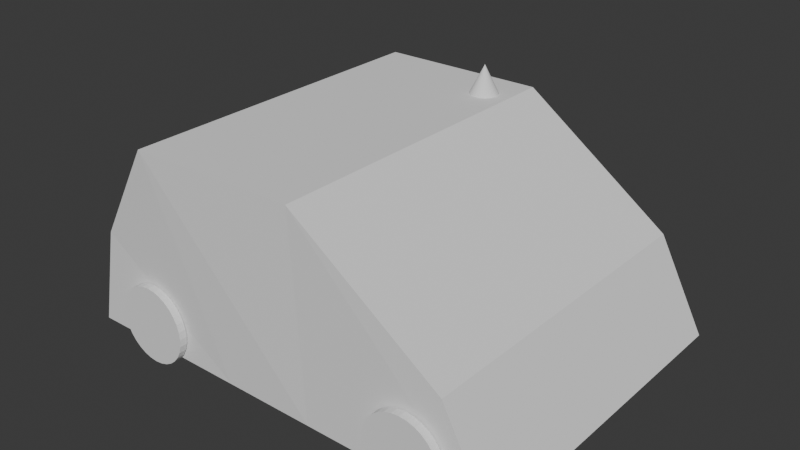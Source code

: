 # Source: carSkeleton.blend  (saved by Blender 4.1.23; exported with 4.5.12 LTS)
import bpy
from mathutils import Matrix  # noqa: F401  (used for matrix-valued properties, if any)

bpy.ops.wm.read_factory_settings(use_empty=True)
scene = bpy.context.scene
scene.name = 'Scene'

# ---- collections
col_collection = bpy.data.collections.new('Collection'); scene.collection.children.link(col_collection)

# ---- world
world_world = bpy.data.worlds.new('World'); scene.world = world_world
world_world.use_nodes = True; world_world.node_tree.nodes.clear()
_N = world_world.node_tree.nodes; _L = world_world.node_tree.links
n0 = _N.new('ShaderNodeOutputWorld'); n0.name = 'World Output'; n0.location = (300, 300)
n1 = _N.new('ShaderNodeBackground'); n1.name = 'Background'; n1.location = (10, 300)
n1.inputs[0].default_value = (0.05088, 0.05088, 0.05088, 1.0)
_L.new(n1.outputs[0], n0.inputs[0])
n0.is_active_output = True
world_world.color = (0.05088, 0.05088, 0.05088)
world_world.use_sun_shadow = False
world_world.sun_shadow_jitter_overblur = 0.0

# ---- meshes
me_cube_002 = bpy.data.meshes.new('Cube.002')
me_cube_002.from_pydata([(-0.7842, -0.8897, -0.5378), (-1.216, -0.8897, -0.5401), (-0.7842, 0.9103, -0.5378), (-1.216, 0.9103, -0.5401), (1.216, -0.8897, -0.5378), (0.954, -0.8816, -0.05269), (1.216, 0.9103, -0.5378), (0.954, 0.9184, -0.05269), (0.2158, 0.9103, -0.5378), (0.1398, 0.9143, 0.5334), (0.2158, -0.8897, -0.5378), (0.1398, -0.8857, 0.5334), (-0.2842, 0.9103, -0.5378), (-0.7597, -0.9184, 0.5401), (-0.7597, 0.8816, 0.5401), (-0.2842, -0.8897, -0.5378), (-0.5342, 0.9103, -0.5378), (-1.097, -0.8897, -7.315e-07), (-1.097, 0.9103, -7.315e-07), (-0.5342, -0.8897, -0.5378)], [], [(0, 1, 3, 2), (8, 9, 7, 6), (6, 7, 5, 4), (19, 17, 1, 0), (8, 6, 4, 10), (18, 3, 1, 17), (7, 9, 11, 5), (12, 8, 10, 15), (4, 5, 11, 10), (12, 14, 9, 8), (16, 18, 14, 12), (16, 12, 15, 19), (9, 14, 13, 11), (10, 11, 13, 15), (2, 16, 19, 0), (2, 3, 18, 16), (14, 18, 17, 13), (15, 13, 17, 19)])
_uv = me_cube_002.uv_layers.new(name='UVMap')
_uv.uv.foreach_set('vector', [0.375, 0.0, 0.625, 0.0, 0.625, 0.25, 0.375, 0.25, 0.375, 0.375, 0.5963, 0.3744, 0.5676, 0.4989, 0.375, 0.5, 0.375, 0.5, 0.5676, 0.4989, 0.5676, 0.7489, 0.375, 0.75, 0.375, 0.9688, 0.6178, 0.9686, 0.625, 1.0, 0.375, 1.0, 0.25, 0.5, 0.375, 0.5, 0.375, 0.75, 0.25, 0.75, 0.8366, 0.4999, 0.875, 0.5, 0.875, 0.75, 0.8366, 0.7499, 0.5676, 0.4989, 0.7213, 0.4994, 0.7213, 0.7494, 0.5676, 0.7489, 0.1875, 0.5, 0.25, 0.5, 0.25, 0.75, 0.1875, 0.75, 0.375, 0.75, 0.5676, 0.7489, 0.5963, 0.8744, 0.375, 0.875, 0.375, 0.3125, 0.6106, 0.3122, 0.5963, 0.3744, 0.375, 0.375, 0.375, 0.2812, 0.6178, 0.2811, 0.6106, 0.3122, 0.375, 0.3125, 0.1562, 0.5, 0.1875, 0.5, 0.1875, 0.75, 0.1562, 0.75, 0.7213, 0.4994, 0.7981, 0.4997, 0.7981, 0.7497, 0.7213, 0.7494, 0.375, 0.875, 0.5963, 0.8744, 0.6106, 0.9372, 0.375, 0.9375, 0.125, 0.5, 0.1562, 0.5, 0.1562, 0.75, 0.125, 0.75, 0.375, 0.25, 0.625, 0.25, 0.6178, 0.2811, 0.375, 0.2812, 0.7981, 0.4997, 0.8366, 0.4999, 0.8366, 0.7499, 0.7981, 0.7497, 0.375, 0.9375, 0.6106, 0.9372, 0.6178, 0.9686, 0.375, 0.9688])
me_cube_002.update()
me_cone = bpy.data.meshes.new('Cone')
me_cone.from_pydata([(0.0, 1.0, -1.0), (0.1951, 0.9808, -1.0), (0.3827, 0.9239, -1.0), (0.5556, 0.8315, -1.0), (0.7071, 0.7071, -1.0), (0.8315, 0.5556, -1.0), (0.9239, 0.3827, -1.0), (0.9808, 0.1951, -1.0), (1.0, 0.0, -1.0), (0.9808, -0.1951, -1.0), (0.9239, -0.3827, -1.0), (0.8315, -0.5556, -1.0), (0.7071, -0.7071, -1.0), (0.5556, -0.8315, -1.0), (0.3827, -0.9239, -1.0), (0.1951, -0.9808, -1.0), (0.0, -1.0, -1.0), (-0.1951, -0.9808, -1.0), (-0.3827, -0.9239, -1.0), (-0.5556, -0.8315, -1.0), (-0.7071, -0.7071, -1.0), (-0.8315, -0.5556, -1.0), (-0.9239, -0.3827, -1.0), (-0.9808, -0.1951, -1.0), (-1.0, 0.0, -1.0), (-0.9808, 0.1951, -1.0), (-0.9239, 0.3827, -1.0), (-0.8315, 0.5556, -1.0), (-0.7071, 0.7071, -1.0), (-0.5556, 0.8315, -1.0), (-0.3827, 0.9239, -1.0), (-0.1951, 0.9808, -1.0), (0.0, 0.0, 1.0)], [], [(0, 32, 1), (1, 32, 2), (2, 32, 3), (3, 32, 4), (4, 32, 5), (5, 32, 6), (6, 32, 7), (7, 32, 8), (8, 32, 9), (9, 32, 10), (10, 32, 11), (11, 32, 12), (12, 32, 13), (13, 32, 14), (14, 32, 15), (15, 32, 16), (16, 32, 17), (17, 32, 18), (18, 32, 19), (19, 32, 20), (20, 32, 21), (21, 32, 22), (22, 32, 23), (23, 32, 24), (24, 32, 25), (25, 32, 26), (26, 32, 27), (27, 32, 28), (28, 32, 29), (29, 32, 30), (0, 1, 2, 3, 4, 5, 6, 7, 8, 9, 10, 11, 12, 13, 14, 15, 16, 17, 18, 19, 20, 21, 22, 23, 24, 25, 26, 27, 28, 29, 30, 31), (30, 32, 31), (31, 32, 0)])
_uv = me_cone.uv_layers.new(name='UVMap')
_uv.uv.foreach_set('vector', [0.25, 0.49, 0.25, 0.25, 0.2968, 0.4854, 0.2968, 0.4854, 0.25, 0.25, 0.3418, 0.4717, 0.3418, 0.4717, 0.25, 0.25, 0.3833, 0.4496, 0.3833, 0.4496, 0.25, 0.25, 0.4197, 0.4197, 0.4197, 0.4197, 0.25, 0.25, 0.4496, 0.3833, 0.4496, 0.3833, 0.25, 0.25, 0.4717, 0.3418, 0.4717, 0.3418, 0.25, 0.25, 0.4854, 0.2968, 0.4854, 0.2968, 0.25, 0.25, 0.49, 0.25, 0.49, 0.25, 0.25, 0.25, 0.4854, 0.2032, 0.4854, 0.2032, 0.25, 0.25, 0.4717, 0.1582, 0.4717, 0.1582, 0.25, 0.25, 0.4496, 0.1167, 0.4496, 0.1167, 0.25, 0.25, 0.4197, 0.08029, 0.4197, 0.08029, 0.25, 0.25, 0.3833, 0.05045, 0.3833, 0.05045, 0.25, 0.25, 0.3418, 0.02827, 0.3418, 0.02827, 0.25, 0.25, 0.2968, 0.01461, 0.2968, 0.01461, 0.25, 0.25, 0.25, 0.01, 0.25, 0.01, 0.25, 0.25, 0.2032, 0.01461, 0.2032, 0.01461, 0.25, 0.25, 0.1582, 0.02827, 0.1582, 0.02827, 0.25, 0.25, 0.1167, 0.05045, 0.1167, 0.05045, 0.25, 0.25, 0.08029, 0.08029, 0.08029, 0.08029, 0.25, 0.25, 0.05045, 0.1167, 0.05045, 0.1167, 0.25, 0.25, 0.02827, 0.1582, 0.02827, 0.1582, 0.25, 0.25, 0.01461, 0.2032, 0.01461, 0.2032, 0.25, 0.25, 0.01, 0.25, 0.01, 0.25, 0.25, 0.25, 0.01461, 0.2968, 0.01461, 0.2968, 0.25, 0.25, 0.02827, 0.3418, 0.02827, 0.3418, 0.25, 0.25, 0.05045, 0.3833, 0.05045, 0.3833, 0.25, 0.25, 0.08029, 0.4197, 0.08029, 0.4197, 0.25, 0.25, 0.1167, 0.4496, 0.1167, 0.4496, 0.25, 0.25, 0.1582, 0.4717, 0.75, 0.49, 0.7968, 0.4854, 0.8418, 0.4717, 0.8833, 0.4496, 0.9197, 0.4197, 0.9496, 0.3833, 0.9717, 0.3418, 0.9854, 0.2968, 0.99, 0.25, 0.9854, 0.2032, 0.9717, 0.1582, 0.9496, 0.1167, 0.9197, 0.08029, 0.8833, 0.05045, 0.8418, 0.02827, 0.7968, 0.01461, 0.75, 0.01, 0.7032, 0.01461, 0.6582, 0.02827, 0.6167, 0.05045, 0.5803, 0.08029, 0.5504, 0.1167, 0.5283, 0.1582, 0.5146, 0.2032, 0.51, 0.25, 0.5146, 0.2968, 0.5283, 0.3418, 0.5504, 0.3833, 0.5803, 0.4197, 0.6167, 0.4496, 0.6582, 0.4717, 0.7032, 0.4854, 0.1582, 0.4717, 0.25, 0.25, 0.2032, 0.4854, 0.2032, 0.4854, 0.25, 0.25, 0.25, 0.49])
me_cone.update()
me_cylinder_001 = bpy.data.meshes.new('Cylinder.001')
me_cylinder_001.from_pydata([(0.0, -0.0208, -0.208), (0.0, 0.0208, -0.208), (-0.04058, -0.0208, -0.204), (-0.04058, 0.0208, -0.204), (-0.0796, -0.0208, -0.1922), (-0.0796, 0.0208, -0.1922), (-0.1156, -0.0208, -0.1729), (-0.1156, 0.0208, -0.1729), (-0.1471, -0.0208, -0.1471), (-0.1471, 0.0208, -0.1471), (-0.1729, -0.0208, -0.1156), (-0.1729, 0.0208, -0.1156), (-0.1922, -0.0208, -0.0796), (-0.1922, 0.0208, -0.0796), (-0.204, -0.0208, -0.04058), (-0.204, 0.0208, -0.04058), (-0.208, -0.0208, -9.092e-10), (-0.208, 0.0208, 9.092e-10), (-0.204, -0.0208, 0.04058), (-0.204, 0.0208, 0.04058), (-0.1922, -0.0208, 0.0796), (-0.1922, 0.0208, 0.0796), (-0.1729, -0.0208, 0.1156), (-0.1729, 0.0208, 0.1156), (-0.1471, -0.0208, 0.1471), (-0.1471, 0.0208, 0.1471), (-0.1156, -0.0208, 0.1729), (-0.1156, 0.0208, 0.1729), (-0.0796, -0.0208, 0.1922), (-0.0796, 0.0208, 0.1922), (-0.04058, -0.0208, 0.204), (-0.04058, 0.0208, 0.204), (0.0, -0.0208, 0.208), (0.0, 0.0208, 0.208), (0.04058, -0.0208, 0.204), (0.04058, 0.0208, 0.204), (0.0796, -0.0208, 0.1922), (0.0796, 0.0208, 0.1922), (0.1156, -0.0208, 0.1729), (0.1156, 0.0208, 0.1729), (0.1471, -0.0208, 0.1471), (0.1471, 0.0208, 0.1471), (0.1729, -0.0208, 0.1156), (0.1729, 0.0208, 0.1156), (0.1922, -0.0208, 0.0796), (0.1922, 0.0208, 0.0796), (0.204, -0.0208, 0.04058), (0.204, 0.0208, 0.04058), (0.208, -0.0208, -9.092e-10), (0.208, 0.0208, 9.092e-10), (0.204, -0.0208, -0.04058), (0.204, 0.0208, -0.04058), (0.1922, -0.0208, -0.0796), (0.1922, 0.0208, -0.0796), (0.1729, -0.0208, -0.1156), (0.1729, 0.0208, -0.1156), (0.1471, -0.0208, -0.1471), (0.1471, 0.0208, -0.1471), (0.1156, -0.0208, -0.1729), (0.1156, 0.0208, -0.1729), (0.0796, -0.0208, -0.1922), (0.0796, 0.0208, -0.1922), (0.04058, -0.0208, -0.204), (0.04058, 0.0208, -0.204)], [], [(0, 1, 3, 2), (2, 3, 5, 4), (4, 5, 7, 6), (6, 7, 9, 8), (8, 9, 11, 10), (10, 11, 13, 12), (12, 13, 15, 14), (14, 15, 17, 16), (16, 17, 19, 18), (18, 19, 21, 20), (20, 21, 23, 22), (22, 23, 25, 24), (24, 25, 27, 26), (26, 27, 29, 28), (28, 29, 31, 30), (30, 31, 33, 32), (32, 33, 35, 34), (34, 35, 37, 36), (36, 37, 39, 38), (38, 39, 41, 40), (40, 41, 43, 42), (42, 43, 45, 44), (44, 45, 47, 46), (46, 47, 49, 48), (48, 49, 51, 50), (50, 51, 53, 52), (52, 53, 55, 54), (54, 55, 57, 56), (56, 57, 59, 58), (58, 59, 61, 60), (3, 1, 63, 61, 59, 57, 55, 53, 51, 49, 47, 45, 43, 41, 39, 37, 35, 33, 31, 29, 27, 25, 23, 21, 19, 17, 15, 13, 11, 9, 7, 5), (60, 61, 63, 62), (62, 63, 1, 0), (0, 2, 4, 6, 8, 10, 12, 14, 16, 18, 20, 22, 24, 26, 28, 30, 32, 34, 36, 38, 40, 42, 44, 46, 48, 50, 52, 54, 56, 58, 60, 62)])
_uv = me_cylinder_001.uv_layers.new(name='UVMap')
_uv.uv.foreach_set('vector', [1.0, 0.5, 1.0, 1.0, 0.9688, 1.0, 0.9688, 0.5, 0.9688, 0.5, 0.9688, 1.0, 0.9375, 1.0, 0.9375, 0.5, 0.9375, 0.5, 0.9375, 1.0, 0.9062, 1.0, 0.9062, 0.5, 0.9062, 0.5, 0.9062, 1.0, 0.875, 1.0, 0.875, 0.5, 0.875, 0.5, 0.875, 1.0, 0.8438, 1.0, 0.8438, 0.5, 0.8438, 0.5, 0.8438, 1.0, 0.8125, 1.0, 0.8125, 0.5, 0.8125, 0.5, 0.8125, 1.0, 0.7812, 1.0, 0.7812, 0.5, 0.7812, 0.5, 0.7812, 1.0, 0.75, 1.0, 0.75, 0.5, 0.75, 0.5, 0.75, 1.0, 0.7188, 1.0, 0.7188, 0.5, 0.7188, 0.5, 0.7188, 1.0, 0.6875, 1.0, 0.6875, 0.5, 0.6875, 0.5, 0.6875, 1.0, 0.6562, 1.0, 0.6562, 0.5, 0.6562, 0.5, 0.6562, 1.0, 0.625, 1.0, 0.625, 0.5, 0.625, 0.5, 0.625, 1.0, 0.5938, 1.0, 0.5938, 0.5, 0.5938, 0.5, 0.5938, 1.0, 0.5625, 1.0, 0.5625, 0.5, 0.5625, 0.5, 0.5625, 1.0, 0.5312, 1.0, 0.5312, 0.5, 0.5312, 0.5, 0.5312, 1.0, 0.5, 1.0, 0.5, 0.5, 0.5, 0.5, 0.5, 1.0, 0.4688, 1.0, 0.4688, 0.5, 0.4688, 0.5, 0.4688, 1.0, 0.4375, 1.0, 0.4375, 0.5, 0.4375, 0.5, 0.4375, 1.0, 0.4062, 1.0, 0.4062, 0.5, 0.4062, 0.5, 0.4062, 1.0, 0.375, 1.0, 0.375, 0.5, 0.375, 0.5, 0.375, 1.0, 0.3438, 1.0, 0.3438, 0.5, 0.3438, 0.5, 0.3438, 1.0, 0.3125, 1.0, 0.3125, 0.5, 0.3125, 0.5, 0.3125, 1.0, 0.2812, 1.0, 0.2812, 0.5, 0.2812, 0.5, 0.2812, 1.0, 0.25, 1.0, 0.25, 0.5, 0.25, 0.5, 0.25, 1.0, 0.2188, 1.0, 0.2188, 0.5, 0.2188, 0.5, 0.2188, 1.0, 0.1875, 1.0, 0.1875, 0.5, 0.1875, 0.5, 0.1875, 1.0, 0.1562, 1.0, 0.1562, 0.5, 0.1562, 0.5, 0.1562, 1.0, 0.125, 1.0, 0.125, 0.5, 0.125, 0.5, 0.125, 1.0, 0.09375, 1.0, 0.09375, 0.5, 0.09375, 0.5, 0.09375, 1.0, 0.0625, 1.0, 0.0625, 0.5, 0.2968, 0.4854, 0.25, 0.49, 0.2032, 0.4854, 0.1582, 0.4717, 0.1167, 0.4496, 0.08029, 0.4197, 0.05045, 0.3833, 0.02827, 0.3418, 0.01461, 0.2968, 0.01, 0.25, 0.01461, 0.2032, 0.02827, 0.1582, 0.05045, 0.1167, 0.08029, 0.08029, 0.1167, 0.05045, 0.1582, 0.02827, 0.2032, 0.01461, 0.25, 0.01, 0.2968, 0.01461, 0.3418, 0.02827, 0.3833, 0.05045, 0.4197, 0.08029, 0.4496, 0.1167, 0.4717, 0.1582, 0.4854, 0.2032, 0.49, 0.25, 0.4854, 0.2968, 0.4717, 0.3418, 0.4496, 0.3833, 0.4197, 0.4197, 0.3833, 0.4496, 0.3418, 0.4717, 0.0625, 0.5, 0.0625, 1.0, 0.03125, 1.0, 0.03125, 0.5, 0.03125, 0.5, 0.03125, 1.0, 0.0, 1.0, 0.0, 0.5, 0.75, 0.49, 0.7968, 0.4854, 0.8418, 0.4717, 0.8833, 0.4496, 0.9197, 0.4197, 0.9496, 0.3833, 0.9717, 0.3418, 0.9854, 0.2968, 0.99, 0.25, 0.9854, 0.2032, 0.9717, 0.1582, 0.9496, 0.1167, 0.9197, 0.08029, 0.8833, 0.05045, 0.8418, 0.02827, 0.7968, 0.01461, 0.75, 0.01, 0.7032, 0.01461, 0.6582, 0.02827, 0.6167, 0.05045, 0.5803, 0.08029, 0.5504, 0.1167, 0.5283, 0.1582, 0.5146, 0.2032, 0.51, 0.25, 0.5146, 0.2968, 0.5283, 0.3418, 0.5504, 0.3833, 0.5803, 0.4197, 0.6167, 0.4496, 0.6582, 0.4717, 0.7032, 0.4854])
me_cylinder_001.update()
me_cylinder_003 = bpy.data.meshes.new('Cylinder.003')
me_cylinder_003.from_pydata([(0.0, 0.0208, -0.208), (0.0, -0.0208, -0.208), (-0.04058, 0.0208, -0.204), (-0.04058, -0.0208, -0.204), (-0.0796, 0.0208, -0.1922), (-0.0796, -0.0208, -0.1922), (-0.1156, 0.0208, -0.1729), (-0.1156, -0.0208, -0.1729), (-0.1471, 0.0208, -0.1471), (-0.1471, -0.0208, -0.1471), (-0.1729, 0.0208, -0.1156), (-0.1729, -0.0208, -0.1156), (-0.1922, 0.0208, -0.0796), (-0.1922, -0.0208, -0.0796), (-0.204, 0.0208, -0.04058), (-0.204, -0.0208, -0.04058), (-0.208, 0.0208, 9.092e-10), (-0.208, -0.0208, -9.092e-10), (-0.204, 0.0208, 0.04058), (-0.204, -0.0208, 0.04058), (-0.1922, 0.0208, 0.0796), (-0.1922, -0.0208, 0.0796), (-0.1729, 0.0208, 0.1156), (-0.1729, -0.0208, 0.1156), (-0.1471, 0.0208, 0.1471), (-0.1471, -0.0208, 0.1471), (-0.1156, 0.0208, 0.1729), (-0.1156, -0.0208, 0.1729), (-0.0796, 0.0208, 0.1922), (-0.0796, -0.0208, 0.1922), (-0.04058, 0.0208, 0.204), (-0.04058, -0.0208, 0.204), (0.0, 0.0208, 0.208), (0.0, -0.0208, 0.208), (0.04058, 0.0208, 0.204), (0.04058, -0.0208, 0.204), (0.0796, 0.0208, 0.1922), (0.0796, -0.0208, 0.1922), (0.1156, 0.0208, 0.1729), (0.1156, -0.0208, 0.1729), (0.1471, 0.0208, 0.1471), (0.1471, -0.0208, 0.1471), (0.1729, 0.0208, 0.1156), (0.1729, -0.0208, 0.1156), (0.1922, 0.0208, 0.0796), (0.1922, -0.0208, 0.0796), (0.204, 0.0208, 0.04058), (0.204, -0.0208, 0.04058), (0.208, 0.0208, 9.092e-10), (0.208, -0.0208, -9.092e-10), (0.204, 0.0208, -0.04058), (0.204, -0.0208, -0.04058), (0.1922, 0.0208, -0.0796), (0.1922, -0.0208, -0.0796), (0.1729, 0.0208, -0.1156), (0.1729, -0.0208, -0.1156), (0.1471, 0.0208, -0.1471), (0.1471, -0.0208, -0.1471), (0.1156, 0.0208, -0.1729), (0.1156, -0.0208, -0.1729), (0.0796, 0.0208, -0.1922), (0.0796, -0.0208, -0.1922), (0.04058, 0.0208, -0.204), (0.04058, -0.0208, -0.204)], [], [(0, 1, 3, 2), (2, 3, 5, 4), (4, 5, 7, 6), (6, 7, 9, 8), (8, 9, 11, 10), (10, 11, 13, 12), (12, 13, 15, 14), (14, 15, 17, 16), (16, 17, 19, 18), (18, 19, 21, 20), (20, 21, 23, 22), (22, 23, 25, 24), (24, 25, 27, 26), (26, 27, 29, 28), (28, 29, 31, 30), (30, 31, 33, 32), (32, 33, 35, 34), (34, 35, 37, 36), (36, 37, 39, 38), (38, 39, 41, 40), (40, 41, 43, 42), (42, 43, 45, 44), (44, 45, 47, 46), (46, 47, 49, 48), (48, 49, 51, 50), (50, 51, 53, 52), (52, 53, 55, 54), (54, 55, 57, 56), (56, 57, 59, 58), (58, 59, 61, 60), (3, 1, 63, 61, 59, 57, 55, 53, 51, 49, 47, 45, 43, 41, 39, 37, 35, 33, 31, 29, 27, 25, 23, 21, 19, 17, 15, 13, 11, 9, 7, 5), (60, 61, 63, 62), (62, 63, 1, 0), (0, 2, 4, 6, 8, 10, 12, 14, 16, 18, 20, 22, 24, 26, 28, 30, 32, 34, 36, 38, 40, 42, 44, 46, 48, 50, 52, 54, 56, 58, 60, 62)])
_uv = me_cylinder_003.uv_layers.new(name='UVMap')
_uv.uv.foreach_set('vector', [1.0, 0.5, 1.0, 1.0, 0.9688, 1.0, 0.9688, 0.5, 0.9688, 0.5, 0.9688, 1.0, 0.9375, 1.0, 0.9375, 0.5, 0.9375, 0.5, 0.9375, 1.0, 0.9062, 1.0, 0.9062, 0.5, 0.9062, 0.5, 0.9062, 1.0, 0.875, 1.0, 0.875, 0.5, 0.875, 0.5, 0.875, 1.0, 0.8438, 1.0, 0.8438, 0.5, 0.8438, 0.5, 0.8438, 1.0, 0.8125, 1.0, 0.8125, 0.5, 0.8125, 0.5, 0.8125, 1.0, 0.7812, 1.0, 0.7812, 0.5, 0.7812, 0.5, 0.7812, 1.0, 0.75, 1.0, 0.75, 0.5, 0.75, 0.5, 0.75, 1.0, 0.7188, 1.0, 0.7188, 0.5, 0.7188, 0.5, 0.7188, 1.0, 0.6875, 1.0, 0.6875, 0.5, 0.6875, 0.5, 0.6875, 1.0, 0.6562, 1.0, 0.6562, 0.5, 0.6562, 0.5, 0.6562, 1.0, 0.625, 1.0, 0.625, 0.5, 0.625, 0.5, 0.625, 1.0, 0.5938, 1.0, 0.5938, 0.5, 0.5938, 0.5, 0.5938, 1.0, 0.5625, 1.0, 0.5625, 0.5, 0.5625, 0.5, 0.5625, 1.0, 0.5312, 1.0, 0.5312, 0.5, 0.5312, 0.5, 0.5312, 1.0, 0.5, 1.0, 0.5, 0.5, 0.5, 0.5, 0.5, 1.0, 0.4688, 1.0, 0.4688, 0.5, 0.4688, 0.5, 0.4688, 1.0, 0.4375, 1.0, 0.4375, 0.5, 0.4375, 0.5, 0.4375, 1.0, 0.4062, 1.0, 0.4062, 0.5, 0.4062, 0.5, 0.4062, 1.0, 0.375, 1.0, 0.375, 0.5, 0.375, 0.5, 0.375, 1.0, 0.3438, 1.0, 0.3438, 0.5, 0.3438, 0.5, 0.3438, 1.0, 0.3125, 1.0, 0.3125, 0.5, 0.3125, 0.5, 0.3125, 1.0, 0.2812, 1.0, 0.2812, 0.5, 0.2812, 0.5, 0.2812, 1.0, 0.25, 1.0, 0.25, 0.5, 0.25, 0.5, 0.25, 1.0, 0.2188, 1.0, 0.2188, 0.5, 0.2188, 0.5, 0.2188, 1.0, 0.1875, 1.0, 0.1875, 0.5, 0.1875, 0.5, 0.1875, 1.0, 0.1562, 1.0, 0.1562, 0.5, 0.1562, 0.5, 0.1562, 1.0, 0.125, 1.0, 0.125, 0.5, 0.125, 0.5, 0.125, 1.0, 0.09375, 1.0, 0.09375, 0.5, 0.09375, 0.5, 0.09375, 1.0, 0.0625, 1.0, 0.0625, 0.5, 0.2968, 0.4854, 0.25, 0.49, 0.2032, 0.4854, 0.1582, 0.4717, 0.1167, 0.4496, 0.08029, 0.4197, 0.05045, 0.3833, 0.02827, 0.3418, 0.01461, 0.2968, 0.01, 0.25, 0.01461, 0.2032, 0.02827, 0.1582, 0.05045, 0.1167, 0.08029, 0.08029, 0.1167, 0.05045, 0.1582, 0.02827, 0.2032, 0.01461, 0.25, 0.01, 0.2968, 0.01461, 0.3418, 0.02827, 0.3833, 0.05045, 0.4197, 0.08029, 0.4496, 0.1167, 0.4717, 0.1582, 0.4854, 0.2032, 0.49, 0.25, 0.4854, 0.2968, 0.4717, 0.3418, 0.4496, 0.3833, 0.4197, 0.4197, 0.3833, 0.4496, 0.3418, 0.4717, 0.0625, 0.5, 0.0625, 1.0, 0.03125, 1.0, 0.03125, 0.5, 0.03125, 0.5, 0.03125, 1.0, 0.0, 1.0, 0.0, 0.5, 0.75, 0.49, 0.7968, 0.4854, 0.8418, 0.4717, 0.8833, 0.4496, 0.9197, 0.4197, 0.9496, 0.3833, 0.9717, 0.3418, 0.9854, 0.2968, 0.99, 0.25, 0.9854, 0.2032, 0.9717, 0.1582, 0.9496, 0.1167, 0.9197, 0.08029, 0.8833, 0.05045, 0.8418, 0.02827, 0.7968, 0.01461, 0.75, 0.01, 0.7032, 0.01461, 0.6582, 0.02827, 0.6167, 0.05045, 0.5803, 0.08029, 0.5504, 0.1167, 0.5283, 0.1582, 0.5146, 0.2032, 0.51, 0.25, 0.5146, 0.2968, 0.5283, 0.3418, 0.5504, 0.3833, 0.5803, 0.4197, 0.6167, 0.4496, 0.6582, 0.4717, 0.7032, 0.4854])
me_cylinder_003.update()
me_cylinder_004 = bpy.data.meshes.new('Cylinder.004')
me_cylinder_004.from_pydata([(0.0, -0.0208, -0.208), (0.0, 0.0208, -0.208), (-0.04058, -0.0208, -0.204), (-0.04058, 0.0208, -0.204), (-0.0796, -0.0208, -0.1922), (-0.0796, 0.0208, -0.1922), (-0.1156, -0.0208, -0.1729), (-0.1156, 0.0208, -0.1729), (-0.1471, -0.0208, -0.1471), (-0.1471, 0.0208, -0.1471), (-0.1729, -0.0208, -0.1156), (-0.1729, 0.0208, -0.1156), (-0.1922, -0.0208, -0.0796), (-0.1922, 0.0208, -0.0796), (-0.204, -0.0208, -0.04058), (-0.204, 0.0208, -0.04058), (-0.208, -0.0208, -9.092e-10), (-0.208, 0.0208, 9.092e-10), (-0.204, -0.0208, 0.04058), (-0.204, 0.0208, 0.04058), (-0.1922, -0.0208, 0.0796), (-0.1922, 0.0208, 0.0796), (-0.1729, -0.0208, 0.1156), (-0.1729, 0.0208, 0.1156), (-0.1471, -0.0208, 0.1471), (-0.1471, 0.0208, 0.1471), (-0.1156, -0.0208, 0.1729), (-0.1156, 0.0208, 0.1729), (-0.0796, -0.0208, 0.1922), (-0.0796, 0.0208, 0.1922), (-0.04058, -0.0208, 0.204), (-0.04058, 0.0208, 0.204), (0.0, -0.0208, 0.208), (0.0, 0.0208, 0.208), (0.04058, -0.0208, 0.204), (0.04058, 0.0208, 0.204), (0.0796, -0.0208, 0.1922), (0.0796, 0.0208, 0.1922), (0.1156, -0.0208, 0.1729), (0.1156, 0.0208, 0.1729), (0.1471, -0.0208, 0.1471), (0.1471, 0.0208, 0.1471), (0.1729, -0.0208, 0.1156), (0.1729, 0.0208, 0.1156), (0.1922, -0.0208, 0.0796), (0.1922, 0.0208, 0.0796), (0.204, -0.0208, 0.04058), (0.204, 0.0208, 0.04058), (0.208, -0.0208, -9.092e-10), (0.208, 0.0208, 9.092e-10), (0.204, -0.0208, -0.04058), (0.204, 0.0208, -0.04058), (0.1922, -0.0208, -0.0796), (0.1922, 0.0208, -0.0796), (0.1729, -0.0208, -0.1156), (0.1729, 0.0208, -0.1156), (0.1471, -0.0208, -0.1471), (0.1471, 0.0208, -0.1471), (0.1156, -0.0208, -0.1729), (0.1156, 0.0208, -0.1729), (0.0796, -0.0208, -0.1922), (0.0796, 0.0208, -0.1922), (0.04058, -0.0208, -0.204), (0.04058, 0.0208, -0.204)], [], [(0, 1, 3, 2), (2, 3, 5, 4), (4, 5, 7, 6), (6, 7, 9, 8), (8, 9, 11, 10), (10, 11, 13, 12), (12, 13, 15, 14), (14, 15, 17, 16), (16, 17, 19, 18), (18, 19, 21, 20), (20, 21, 23, 22), (22, 23, 25, 24), (24, 25, 27, 26), (26, 27, 29, 28), (28, 29, 31, 30), (30, 31, 33, 32), (32, 33, 35, 34), (34, 35, 37, 36), (36, 37, 39, 38), (38, 39, 41, 40), (40, 41, 43, 42), (42, 43, 45, 44), (44, 45, 47, 46), (46, 47, 49, 48), (48, 49, 51, 50), (50, 51, 53, 52), (52, 53, 55, 54), (54, 55, 57, 56), (56, 57, 59, 58), (58, 59, 61, 60), (3, 1, 63, 61, 59, 57, 55, 53, 51, 49, 47, 45, 43, 41, 39, 37, 35, 33, 31, 29, 27, 25, 23, 21, 19, 17, 15, 13, 11, 9, 7, 5), (60, 61, 63, 62), (62, 63, 1, 0), (0, 2, 4, 6, 8, 10, 12, 14, 16, 18, 20, 22, 24, 26, 28, 30, 32, 34, 36, 38, 40, 42, 44, 46, 48, 50, 52, 54, 56, 58, 60, 62)])
_uv = me_cylinder_004.uv_layers.new(name='UVMap')
_uv.uv.foreach_set('vector', [1.0, 0.5, 1.0, 1.0, 0.9688, 1.0, 0.9688, 0.5, 0.9688, 0.5, 0.9688, 1.0, 0.9375, 1.0, 0.9375, 0.5, 0.9375, 0.5, 0.9375, 1.0, 0.9062, 1.0, 0.9062, 0.5, 0.9062, 0.5, 0.9062, 1.0, 0.875, 1.0, 0.875, 0.5, 0.875, 0.5, 0.875, 1.0, 0.8438, 1.0, 0.8438, 0.5, 0.8438, 0.5, 0.8438, 1.0, 0.8125, 1.0, 0.8125, 0.5, 0.8125, 0.5, 0.8125, 1.0, 0.7812, 1.0, 0.7812, 0.5, 0.7812, 0.5, 0.7812, 1.0, 0.75, 1.0, 0.75, 0.5, 0.75, 0.5, 0.75, 1.0, 0.7188, 1.0, 0.7188, 0.5, 0.7188, 0.5, 0.7188, 1.0, 0.6875, 1.0, 0.6875, 0.5, 0.6875, 0.5, 0.6875, 1.0, 0.6562, 1.0, 0.6562, 0.5, 0.6562, 0.5, 0.6562, 1.0, 0.625, 1.0, 0.625, 0.5, 0.625, 0.5, 0.625, 1.0, 0.5938, 1.0, 0.5938, 0.5, 0.5938, 0.5, 0.5938, 1.0, 0.5625, 1.0, 0.5625, 0.5, 0.5625, 0.5, 0.5625, 1.0, 0.5312, 1.0, 0.5312, 0.5, 0.5312, 0.5, 0.5312, 1.0, 0.5, 1.0, 0.5, 0.5, 0.5, 0.5, 0.5, 1.0, 0.4688, 1.0, 0.4688, 0.5, 0.4688, 0.5, 0.4688, 1.0, 0.4375, 1.0, 0.4375, 0.5, 0.4375, 0.5, 0.4375, 1.0, 0.4062, 1.0, 0.4062, 0.5, 0.4062, 0.5, 0.4062, 1.0, 0.375, 1.0, 0.375, 0.5, 0.375, 0.5, 0.375, 1.0, 0.3438, 1.0, 0.3438, 0.5, 0.3438, 0.5, 0.3438, 1.0, 0.3125, 1.0, 0.3125, 0.5, 0.3125, 0.5, 0.3125, 1.0, 0.2812, 1.0, 0.2812, 0.5, 0.2812, 0.5, 0.2812, 1.0, 0.25, 1.0, 0.25, 0.5, 0.25, 0.5, 0.25, 1.0, 0.2188, 1.0, 0.2188, 0.5, 0.2188, 0.5, 0.2188, 1.0, 0.1875, 1.0, 0.1875, 0.5, 0.1875, 0.5, 0.1875, 1.0, 0.1562, 1.0, 0.1562, 0.5, 0.1562, 0.5, 0.1562, 1.0, 0.125, 1.0, 0.125, 0.5, 0.125, 0.5, 0.125, 1.0, 0.09375, 1.0, 0.09375, 0.5, 0.09375, 0.5, 0.09375, 1.0, 0.0625, 1.0, 0.0625, 0.5, 0.2968, 0.4854, 0.25, 0.49, 0.2032, 0.4854, 0.1582, 0.4717, 0.1167, 0.4496, 0.08029, 0.4197, 0.05045, 0.3833, 0.02827, 0.3418, 0.01461, 0.2968, 0.01, 0.25, 0.01461, 0.2032, 0.02827, 0.1582, 0.05045, 0.1167, 0.08029, 0.08029, 0.1167, 0.05045, 0.1582, 0.02827, 0.2032, 0.01461, 0.25, 0.01, 0.2968, 0.01461, 0.3418, 0.02827, 0.3833, 0.05045, 0.4197, 0.08029, 0.4496, 0.1167, 0.4717, 0.1582, 0.4854, 0.2032, 0.49, 0.25, 0.4854, 0.2968, 0.4717, 0.3418, 0.4496, 0.3833, 0.4197, 0.4197, 0.3833, 0.4496, 0.3418, 0.4717, 0.0625, 0.5, 0.0625, 1.0, 0.03125, 1.0, 0.03125, 0.5, 0.03125, 0.5, 0.03125, 1.0, 0.0, 1.0, 0.0, 0.5, 0.75, 0.49, 0.7968, 0.4854, 0.8418, 0.4717, 0.8833, 0.4496, 0.9197, 0.4197, 0.9496, 0.3833, 0.9717, 0.3418, 0.9854, 0.2968, 0.99, 0.25, 0.9854, 0.2032, 0.9717, 0.1582, 0.9496, 0.1167, 0.9197, 0.08029, 0.8833, 0.05045, 0.8418, 0.02827, 0.7968, 0.01461, 0.75, 0.01, 0.7032, 0.01461, 0.6582, 0.02827, 0.6167, 0.05045, 0.5803, 0.08029, 0.5504, 0.1167, 0.5283, 0.1582, 0.5146, 0.2032, 0.51, 0.25, 0.5146, 0.2968, 0.5283, 0.3418, 0.5504, 0.3833, 0.5803, 0.4197, 0.6167, 0.4496, 0.6582, 0.4717, 0.7032, 0.4854])
me_cylinder_004.update()
me_cylinder_005 = bpy.data.meshes.new('Cylinder.005')
me_cylinder_005.from_pydata([(0.0, 0.0208, -0.208), (0.0, -0.0208, -0.208), (-0.04058, 0.0208, -0.204), (-0.04058, -0.0208, -0.204), (-0.0796, 0.0208, -0.1922), (-0.0796, -0.0208, -0.1922), (-0.1156, 0.0208, -0.1729), (-0.1156, -0.0208, -0.1729), (-0.1471, 0.0208, -0.1471), (-0.1471, -0.0208, -0.1471), (-0.1729, 0.0208, -0.1156), (-0.1729, -0.0208, -0.1156), (-0.1922, 0.0208, -0.0796), (-0.1922, -0.0208, -0.0796), (-0.204, 0.0208, -0.04058), (-0.204, -0.0208, -0.04058), (-0.208, 0.0208, 9.092e-10), (-0.208, -0.0208, -9.092e-10), (-0.204, 0.0208, 0.04058), (-0.204, -0.0208, 0.04058), (-0.1922, 0.0208, 0.0796), (-0.1922, -0.0208, 0.0796), (-0.1729, 0.0208, 0.1156), (-0.1729, -0.0208, 0.1156), (-0.1471, 0.0208, 0.1471), (-0.1471, -0.0208, 0.1471), (-0.1156, 0.0208, 0.1729), (-0.1156, -0.0208, 0.1729), (-0.0796, 0.0208, 0.1922), (-0.0796, -0.0208, 0.1922), (-0.04058, 0.0208, 0.204), (-0.04058, -0.0208, 0.204), (0.0, 0.0208, 0.208), (0.0, -0.0208, 0.208), (0.04058, 0.0208, 0.204), (0.04058, -0.0208, 0.204), (0.0796, 0.0208, 0.1922), (0.0796, -0.0208, 0.1922), (0.1156, 0.0208, 0.1729), (0.1156, -0.0208, 0.1729), (0.1471, 0.0208, 0.1471), (0.1471, -0.0208, 0.1471), (0.1729, 0.0208, 0.1156), (0.1729, -0.0208, 0.1156), (0.1922, 0.0208, 0.0796), (0.1922, -0.0208, 0.0796), (0.204, 0.0208, 0.04058), (0.204, -0.0208, 0.04058), (0.208, 0.0208, 9.092e-10), (0.208, -0.0208, -9.092e-10), (0.204, 0.0208, -0.04058), (0.204, -0.0208, -0.04058), (0.1922, 0.0208, -0.0796), (0.1922, -0.0208, -0.0796), (0.1729, 0.0208, -0.1156), (0.1729, -0.0208, -0.1156), (0.1471, 0.0208, -0.1471), (0.1471, -0.0208, -0.1471), (0.1156, 0.0208, -0.1729), (0.1156, -0.0208, -0.1729), (0.0796, 0.0208, -0.1922), (0.0796, -0.0208, -0.1922), (0.04058, 0.0208, -0.204), (0.04058, -0.0208, -0.204)], [], [(0, 1, 3, 2), (2, 3, 5, 4), (4, 5, 7, 6), (6, 7, 9, 8), (8, 9, 11, 10), (10, 11, 13, 12), (12, 13, 15, 14), (14, 15, 17, 16), (16, 17, 19, 18), (18, 19, 21, 20), (20, 21, 23, 22), (22, 23, 25, 24), (24, 25, 27, 26), (26, 27, 29, 28), (28, 29, 31, 30), (30, 31, 33, 32), (32, 33, 35, 34), (34, 35, 37, 36), (36, 37, 39, 38), (38, 39, 41, 40), (40, 41, 43, 42), (42, 43, 45, 44), (44, 45, 47, 46), (46, 47, 49, 48), (48, 49, 51, 50), (50, 51, 53, 52), (52, 53, 55, 54), (54, 55, 57, 56), (56, 57, 59, 58), (58, 59, 61, 60), (3, 1, 63, 61, 59, 57, 55, 53, 51, 49, 47, 45, 43, 41, 39, 37, 35, 33, 31, 29, 27, 25, 23, 21, 19, 17, 15, 13, 11, 9, 7, 5), (60, 61, 63, 62), (62, 63, 1, 0), (0, 2, 4, 6, 8, 10, 12, 14, 16, 18, 20, 22, 24, 26, 28, 30, 32, 34, 36, 38, 40, 42, 44, 46, 48, 50, 52, 54, 56, 58, 60, 62)])
_uv = me_cylinder_005.uv_layers.new(name='UVMap')
_uv.uv.foreach_set('vector', [1.0, 0.5, 1.0, 1.0, 0.9688, 1.0, 0.9688, 0.5, 0.9688, 0.5, 0.9688, 1.0, 0.9375, 1.0, 0.9375, 0.5, 0.9375, 0.5, 0.9375, 1.0, 0.9062, 1.0, 0.9062, 0.5, 0.9062, 0.5, 0.9062, 1.0, 0.875, 1.0, 0.875, 0.5, 0.875, 0.5, 0.875, 1.0, 0.8438, 1.0, 0.8438, 0.5, 0.8438, 0.5, 0.8438, 1.0, 0.8125, 1.0, 0.8125, 0.5, 0.8125, 0.5, 0.8125, 1.0, 0.7812, 1.0, 0.7812, 0.5, 0.7812, 0.5, 0.7812, 1.0, 0.75, 1.0, 0.75, 0.5, 0.75, 0.5, 0.75, 1.0, 0.7188, 1.0, 0.7188, 0.5, 0.7188, 0.5, 0.7188, 1.0, 0.6875, 1.0, 0.6875, 0.5, 0.6875, 0.5, 0.6875, 1.0, 0.6562, 1.0, 0.6562, 0.5, 0.6562, 0.5, 0.6562, 1.0, 0.625, 1.0, 0.625, 0.5, 0.625, 0.5, 0.625, 1.0, 0.5938, 1.0, 0.5938, 0.5, 0.5938, 0.5, 0.5938, 1.0, 0.5625, 1.0, 0.5625, 0.5, 0.5625, 0.5, 0.5625, 1.0, 0.5312, 1.0, 0.5312, 0.5, 0.5312, 0.5, 0.5312, 1.0, 0.5, 1.0, 0.5, 0.5, 0.5, 0.5, 0.5, 1.0, 0.4688, 1.0, 0.4688, 0.5, 0.4688, 0.5, 0.4688, 1.0, 0.4375, 1.0, 0.4375, 0.5, 0.4375, 0.5, 0.4375, 1.0, 0.4062, 1.0, 0.4062, 0.5, 0.4062, 0.5, 0.4062, 1.0, 0.375, 1.0, 0.375, 0.5, 0.375, 0.5, 0.375, 1.0, 0.3438, 1.0, 0.3438, 0.5, 0.3438, 0.5, 0.3438, 1.0, 0.3125, 1.0, 0.3125, 0.5, 0.3125, 0.5, 0.3125, 1.0, 0.2812, 1.0, 0.2812, 0.5, 0.2812, 0.5, 0.2812, 1.0, 0.25, 1.0, 0.25, 0.5, 0.25, 0.5, 0.25, 1.0, 0.2188, 1.0, 0.2188, 0.5, 0.2188, 0.5, 0.2188, 1.0, 0.1875, 1.0, 0.1875, 0.5, 0.1875, 0.5, 0.1875, 1.0, 0.1562, 1.0, 0.1562, 0.5, 0.1562, 0.5, 0.1562, 1.0, 0.125, 1.0, 0.125, 0.5, 0.125, 0.5, 0.125, 1.0, 0.09375, 1.0, 0.09375, 0.5, 0.09375, 0.5, 0.09375, 1.0, 0.0625, 1.0, 0.0625, 0.5, 0.2968, 0.4854, 0.25, 0.49, 0.2032, 0.4854, 0.1582, 0.4717, 0.1167, 0.4496, 0.08029, 0.4197, 0.05045, 0.3833, 0.02827, 0.3418, 0.01461, 0.2968, 0.01, 0.25, 0.01461, 0.2032, 0.02827, 0.1582, 0.05045, 0.1167, 0.08029, 0.08029, 0.1167, 0.05045, 0.1582, 0.02827, 0.2032, 0.01461, 0.25, 0.01, 0.2968, 0.01461, 0.3418, 0.02827, 0.3833, 0.05045, 0.4197, 0.08029, 0.4496, 0.1167, 0.4717, 0.1582, 0.4854, 0.2032, 0.49, 0.25, 0.4854, 0.2968, 0.4717, 0.3418, 0.4496, 0.3833, 0.4197, 0.4197, 0.3833, 0.4496, 0.3418, 0.4717, 0.0625, 0.5, 0.0625, 1.0, 0.03125, 1.0, 0.03125, 0.5, 0.03125, 0.5, 0.03125, 1.0, 0.0, 1.0, 0.0, 0.5, 0.75, 0.49, 0.7968, 0.4854, 0.8418, 0.4717, 0.8833, 0.4496, 0.9197, 0.4197, 0.9496, 0.3833, 0.9717, 0.3418, 0.9854, 0.2968, 0.99, 0.25, 0.9854, 0.2032, 0.9717, 0.1582, 0.9496, 0.1167, 0.9197, 0.08029, 0.8833, 0.05045, 0.8418, 0.02827, 0.7968, 0.01461, 0.75, 0.01, 0.7032, 0.01461, 0.6582, 0.02827, 0.6167, 0.05045, 0.5803, 0.08029, 0.5504, 0.1167, 0.5283, 0.1582, 0.5146, 0.2032, 0.51, 0.25, 0.5146, 0.2968, 0.5283, 0.3418, 0.5504, 0.3833, 0.5803, 0.4197, 0.6167, 0.4496, 0.6582, 0.4717, 0.7032, 0.4854])
me_cylinder_005.update()
arm_armature = bpy.data.armatures.new('Armature')  # bones are not reproduced

# ---- objects
ob_body = bpy.data.objects.new('Body', me_cube_002)
ob_cone = bpy.data.objects.new('Cone', me_cone)
ob_wheelfl = bpy.data.objects.new('wheelFL', me_cylinder_001)
ob_wheelfr = bpy.data.objects.new('wheelFR', me_cylinder_003)
ob_wheelrl = bpy.data.objects.new('wheelRL', me_cylinder_004)
ob_wheelrr = bpy.data.objects.new('wheelRR', me_cylinder_005)
ob_armature = bpy.data.objects.new('Armature', arm_armature)

# ---- transforms, parenting, visibility, modifiers, constraints
ob_body.parent = ob_armature
ob_body.location = (-0.2158, -0.01032, -0.07577)
_vg = ob_body.vertex_groups.new(name='Root')
_vg.add([0, 1, 2, 3, 4, 5, 6, 7, 8, 9, 10, 11, 12, 13, 14, 15, 16, 17, 18, 19], 1.0, 'REPLACE')
_vg = ob_body.vertex_groups.new(name='RL')
_vg = ob_body.vertex_groups.new(name='RR')
_vg = ob_body.vertex_groups.new(name='FL')
_vg = ob_body.vertex_groups.new(name='FR')
_m = ob_body.modifiers.new('Armature', 'ARMATURE')
_m.object = ob_armature
ob_cone.location = (-0.217, 0.6692, 0.4903)
ob_cone.scale = (0.1218, 0.1218, 0.1218)
ob_wheelfl.parent = ob_armature
ob_wheelfl.location = (0.5656, 0.9255, -0.4694)
_vg = ob_wheelfl.vertex_groups.new(name='Root')
_vg = ob_wheelfl.vertex_groups.new(name='RL')
_vg = ob_wheelfl.vertex_groups.new(name='RR')
_vg = ob_wheelfl.vertex_groups.new(name='FL')
_vg.add([0, 1, 2, 3, 4, 5, 6, 7, 8, 9, 10, 11, 12, 13, 14, 15, 16, 17, 18, 19, 20, 21, 22, 23, 24, 25, 26, 27, 28, 29, 30, 31, 32, 33, 34, 35, 36, 37, 38, 39, 40, 41, 42, 43, 44, 45, 46, 47, 48, 49, 50, 51, 52, 53, 54, 55, 56, 57, 58, 59, 60, 61, 62, 63], 1.0, 'REPLACE')
_vg = ob_wheelfl.vertex_groups.new(name='FR')
_m = ob_wheelfl.modifiers.new('Armature', 'ARMATURE')
_m.object = ob_armature
ob_wheelfr.parent = ob_armature
ob_wheelfr.location = (0.5656, -0.9255, -0.4694)
_vg = ob_wheelfr.vertex_groups.new(name='Root')
_vg = ob_wheelfr.vertex_groups.new(name='RL')
_vg = ob_wheelfr.vertex_groups.new(name='RR')
_vg = ob_wheelfr.vertex_groups.new(name='FL')
_vg = ob_wheelfr.vertex_groups.new(name='FR')
_vg.add([0, 1, 2, 3, 4, 5, 6, 7, 8, 9, 10, 11, 12, 13, 14, 15, 16, 17, 18, 19, 20, 21, 22, 23, 24, 25, 26, 27, 28, 29, 30, 31, 32, 33, 34, 35, 36, 37, 38, 39, 40, 41, 42, 43, 44, 45, 46, 47, 48, 49, 50, 51, 52, 53, 54, 55, 56, 57, 58, 59, 60, 61, 62, 63], 1.0, 'REPLACE')
_m = ob_wheelfr.modifiers.new('Armature', 'ARMATURE')
_m.object = ob_armature
ob_wheelrl.parent = ob_armature
ob_wheelrl.location = (-1.002, 0.9255, -0.4694)
_vg = ob_wheelrl.vertex_groups.new(name='Root')
_vg = ob_wheelrl.vertex_groups.new(name='RL')
_vg.add([0, 1, 2, 3, 4, 5, 6, 7, 8, 9, 10, 11, 12, 13, 14, 15, 16, 17, 18, 19, 20, 21, 22, 23, 24, 25, 26, 27, 28, 29, 30, 31, 32, 33, 34, 35, 36, 37, 38, 39, 40, 41, 42, 43, 44, 45, 46, 47, 48, 49, 50, 51, 52, 53, 54, 55, 56, 57, 58, 59, 60, 61, 62, 63], 1.0, 'REPLACE')
_vg = ob_wheelrl.vertex_groups.new(name='RR')
_vg = ob_wheelrl.vertex_groups.new(name='FL')
_vg = ob_wheelrl.vertex_groups.new(name='FR')
_m = ob_wheelrl.modifiers.new('Armature', 'ARMATURE')
_m.object = ob_armature
ob_wheelrr.parent = ob_armature
ob_wheelrr.location = (-1.002, -0.9255, -0.4694)
_vg = ob_wheelrr.vertex_groups.new(name='Root')
_vg = ob_wheelrr.vertex_groups.new(name='RL')
_vg = ob_wheelrr.vertex_groups.new(name='RR')
_vg.add([0, 1, 2, 3, 4, 5, 6, 7, 8, 9, 10, 11, 12, 13, 14, 15, 16, 17, 18, 19, 20, 21, 22, 23, 24, 25, 26, 27, 28, 29, 30, 31, 32, 33, 34, 35, 36, 37, 38, 39, 40, 41, 42, 43, 44, 45, 46, 47, 48, 49, 50, 51, 52, 53, 54, 55, 56, 57, 58, 59, 60, 61, 62, 63], 1.0, 'REPLACE')
_vg = ob_wheelrr.vertex_groups.new(name='FL')
_vg = ob_wheelrr.vertex_groups.new(name='FR')
_m = ob_wheelrr.modifiers.new('Armature', 'ARMATURE')
_m.object = ob_armature
ob_armature.location = (0.0, 0.0, 0.0)
ob_armature.show_in_front = True

# ---- collection membership
col_collection.objects.link(ob_body)
col_collection.objects.link(ob_cone)
col_collection.objects.link(ob_wheelfl)
col_collection.objects.link(ob_wheelfr)
col_collection.objects.link(ob_wheelrl)
col_collection.objects.link(ob_wheelrr)
col_collection.objects.link(ob_armature)

# ---- scene / render settings (as saved in the file)
scene.frame_start = 1; scene.frame_end = 250; scene.frame_set(23)
scene.render.engine = 'BLENDER_EEVEE_NEXT'
scene.cycles.sampling_pattern = 'TABULATED_SOBOL'
scene.eevee.ray_tracing_options.trace_max_roughness = 0.0
scene.unit_settings.scale_length = 0.01
bpy.context.view_layer.update()

# ---- added for rendering (the .blend has no active camera and no usable light): camera, sun
cam_auto = bpy.data.cameras.new('AutoCamera')
cam_auto.lens = 50.0
cam_auto.sensor_width = 36.0
cam_auto.clip_end = 1000.0
ob_auto_camera = bpy.data.objects.new('AutoCamera', cam_auto)
scene.collection.objects.link(ob_auto_camera)
ob_auto_camera.location = (2.87467, -3.70859, 2.43973)
ob_auto_camera.rotation_euler = (1.09748, -7.21219e-08, 0.694738)
scene.camera = ob_auto_camera
light_auto_sun = bpy.data.lights.new('AutoSun', 'SUN')
light_auto_sun.energy = 3.0
light_auto_sun.angle = 0.0523599
ob_auto_sun = bpy.data.objects.new('AutoSun', light_auto_sun)
scene.collection.objects.link(ob_auto_sun)
ob_auto_sun.rotation_euler = (0.872665, 0.174533, 0.523599)
bpy.context.view_layer.update()
